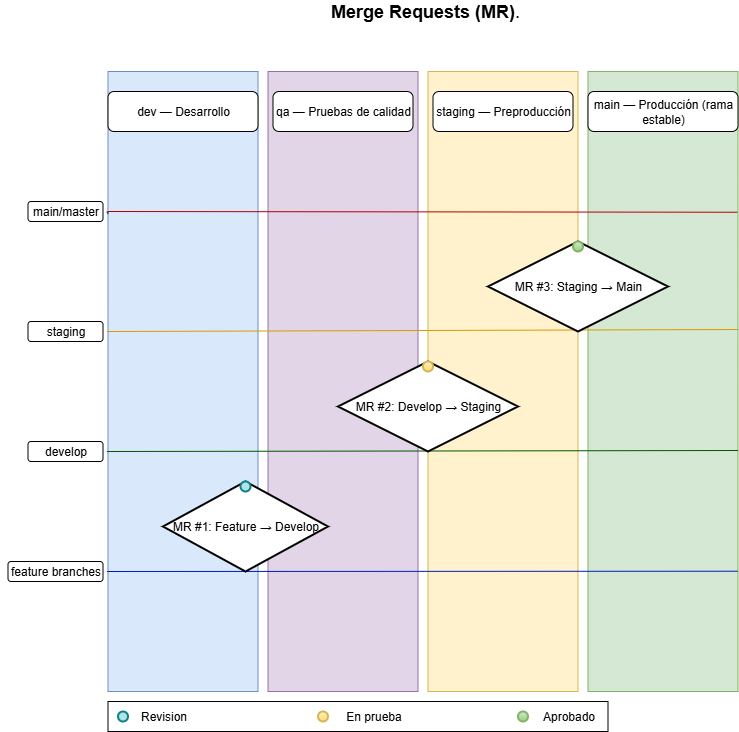

The diagram above was exported from draw.io. Its source (the exported page's mxGraphModel, read from the mxfile embedded in the PNG):
<mxGraphModel dx="1475" dy="751" grid="1" gridSize="10" guides="1" tooltips="1" connect="1" arrows="1" fold="1" page="1" pageScale="1" pageWidth="1169" pageHeight="827" math="0" shadow="0">
  <root>
    <mxCell id="0" />
    <mxCell id="1" parent="0" />
    <mxCell id="AALnghdDLgH1XGudk6h3-48" value="" style="rounded=1;whiteSpace=wrap;html=1;" parent="1" vertex="1">
      <mxGeometry x="187.5" y="490" width="75" height="20" as="geometry" />
    </mxCell>
    <mxCell id="AALnghdDLgH1XGudk6h3-39" value="" style="verticalLabelPosition=bottom;verticalAlign=top;html=1;shape=mxgraph.basic.rect;fillColor2=none;strokeWidth=1;size=20;indent=5;" parent="1" vertex="1">
      <mxGeometry x="267.5" y="750" width="500" height="30" as="geometry" />
    </mxCell>
    <mxCell id="AALnghdDLgH1XGudk6h3-26" value="" style="verticalLabelPosition=bottom;verticalAlign=top;html=1;shape=mxgraph.basic.rect;fillColor2=none;strokeWidth=1;size=20;indent=5;direction=south;fillColor=#d5e8d4;strokeColor=#82b366;" parent="1" vertex="1">
      <mxGeometry x="747.5" y="120" width="150" height="620" as="geometry" />
    </mxCell>
    <mxCell id="AALnghdDLgH1XGudk6h3-25" value="" style="verticalLabelPosition=bottom;verticalAlign=top;html=1;shape=mxgraph.basic.rect;fillColor2=none;strokeWidth=1;size=20;indent=5;direction=south;fillColor=#fff2cc;strokeColor=#d6b656;" parent="1" vertex="1">
      <mxGeometry x="587.5" y="120" width="150" height="620" as="geometry" />
    </mxCell>
    <mxCell id="AALnghdDLgH1XGudk6h3-24" value="" style="verticalLabelPosition=bottom;verticalAlign=top;html=1;shape=mxgraph.basic.rect;fillColor2=none;strokeWidth=1;size=20;indent=5;direction=south;fillColor=#e1d5e7;strokeColor=#9673a6;" parent="1" vertex="1">
      <mxGeometry x="427.5" y="120" width="150" height="620" as="geometry" />
    </mxCell>
    <mxCell id="AALnghdDLgH1XGudk6h3-22" value="" style="verticalLabelPosition=bottom;verticalAlign=top;html=1;shape=mxgraph.basic.rect;fillColor2=none;strokeWidth=1;size=20;indent=5;direction=south;fillColor=#dae8fc;strokeColor=#6c8ebf;" parent="1" vertex="1">
      <mxGeometry x="267.5" y="120" width="150" height="620" as="geometry" />
    </mxCell>
    <mxCell id="AALnghdDLgH1XGudk6h3-6" value="" style="endArrow=none;html=1;rounded=0;fillColor=#e51400;strokeColor=#B20000;entryX=0.227;entryY=0.005;entryDx=0;entryDy=0;entryPerimeter=0;" parent="1" target="AALnghdDLgH1XGudk6h3-26" edge="1">
      <mxGeometry width="50" height="50" relative="1" as="geometry">
        <mxPoint x="267.5" y="260" as="sourcePoint" />
        <mxPoint x="877.5" y="260" as="targetPoint" />
      </mxGeometry>
    </mxCell>
    <mxCell id="AALnghdDLgH1XGudk6h3-7" value="" style="endArrow=none;html=1;rounded=0;fillColor=#ffcd28;strokeColor=#d79b00;gradientColor=#ffa500;" parent="1" edge="1">
      <mxGeometry width="50" height="50" relative="1" as="geometry">
        <mxPoint x="266.5" y="380" as="sourcePoint" />
        <mxPoint x="897.5" y="378" as="targetPoint" />
      </mxGeometry>
    </mxCell>
    <mxCell id="AALnghdDLgH1XGudk6h3-8" value="" style="endArrow=none;html=1;rounded=0;fillColor=#008a00;strokeColor=#005700;" parent="1" edge="1">
      <mxGeometry width="50" height="50" relative="1" as="geometry">
        <mxPoint x="266.5" y="500" as="sourcePoint" />
        <mxPoint x="897.5" y="499" as="targetPoint" />
      </mxGeometry>
    </mxCell>
    <mxCell id="AALnghdDLgH1XGudk6h3-9" value="" style="endArrow=none;html=1;rounded=0;fillColor=#0050ef;strokeColor=#001DBC;entryX=0.806;entryY=0.003;entryDx=0;entryDy=0;entryPerimeter=0;" parent="1" target="AALnghdDLgH1XGudk6h3-26" edge="1">
      <mxGeometry width="50" height="50" relative="1" as="geometry">
        <mxPoint x="266.5" y="620" as="sourcePoint" />
        <mxPoint x="897.5" y="622" as="targetPoint" />
      </mxGeometry>
    </mxCell>
    <mxCell id="AALnghdDLgH1XGudk6h3-12" value="develop" style="text;html=1;align=center;verticalAlign=middle;resizable=0;points=[];autosize=1;strokeColor=none;fillColor=none;" parent="1" vertex="1">
      <mxGeometry x="190" y="485" width="70" height="30" as="geometry" />
    </mxCell>
    <mxCell id="AALnghdDLgH1XGudk6h3-14" value="dev — Desarrollo" style="rounded=1;whiteSpace=wrap;html=1;" parent="1" vertex="1">
      <mxGeometry x="267.5" y="140" width="150" height="40" as="geometry" />
    </mxCell>
    <mxCell id="AALnghdDLgH1XGudk6h3-15" value="qa — Pruebas de calidad" style="rounded=1;whiteSpace=wrap;html=1;" parent="1" vertex="1">
      <mxGeometry x="432.5" y="140" width="140" height="40" as="geometry" />
    </mxCell>
    <mxCell id="AALnghdDLgH1XGudk6h3-16" value="main — Producción (rama estable)" style="rounded=1;whiteSpace=wrap;html=1;" parent="1" vertex="1">
      <mxGeometry x="747.5" y="140" width="150" height="40" as="geometry" />
    </mxCell>
    <mxCell id="AALnghdDLgH1XGudk6h3-17" value="staging — Preproducción" style="rounded=1;whiteSpace=wrap;html=1;" parent="1" vertex="1">
      <mxGeometry x="592.5" y="140" width="140" height="40" as="geometry" />
    </mxCell>
    <mxCell id="AALnghdDLgH1XGudk6h3-23" value="" style="endArrow=none;html=1;rounded=0;" parent="1" target="AALnghdDLgH1XGudk6h3-22" edge="1">
      <mxGeometry width="50" height="50" relative="1" as="geometry">
        <mxPoint x="266.5" y="260" as="sourcePoint" />
        <mxPoint x="987.5" y="260" as="targetPoint" />
      </mxGeometry>
    </mxCell>
    <mxCell id="AALnghdDLgH1XGudk6h3-27" value="MR #1: Feature → Develop" style="strokeWidth=2;html=1;shape=mxgraph.flowchart.decision;whiteSpace=wrap;" parent="1" vertex="1">
      <mxGeometry x="322.5" y="530" width="165" height="90" as="geometry" />
    </mxCell>
    <mxCell id="AALnghdDLgH1XGudk6h3-28" value="MR #2: Develop → Staging" style="strokeWidth=2;html=1;shape=mxgraph.flowchart.decision;whiteSpace=wrap;" parent="1" vertex="1">
      <mxGeometry x="497.5" y="410" width="180" height="90" as="geometry" />
    </mxCell>
    <mxCell id="AALnghdDLgH1XGudk6h3-29" value="MR #3: Staging → Main" style="strokeWidth=2;html=1;shape=mxgraph.flowchart.decision;whiteSpace=wrap;" parent="1" vertex="1">
      <mxGeometry x="647.5" y="290" width="180" height="90" as="geometry" />
    </mxCell>
    <mxCell id="AALnghdDLgH1XGudk6h3-30" value="" style="strokeWidth=2;html=1;shape=mxgraph.flowchart.start_2;whiteSpace=wrap;fillColor=#b0e3e6;strokeColor=#0e8088;" parent="1" vertex="1">
      <mxGeometry x="400" y="530" width="10" height="10" as="geometry" />
    </mxCell>
    <mxCell id="AALnghdDLgH1XGudk6h3-31" value="" style="strokeWidth=2;html=1;shape=mxgraph.flowchart.start_2;whiteSpace=wrap;fillColor=#fff2cc;strokeColor=#d6b656;gradientColor=#ffd966;" parent="1" vertex="1">
      <mxGeometry x="582.5" y="410" width="10" height="10" as="geometry" />
    </mxCell>
    <mxCell id="AALnghdDLgH1XGudk6h3-32" value="" style="strokeWidth=2;html=1;shape=mxgraph.flowchart.start_2;whiteSpace=wrap;fillColor=#d5e8d4;strokeColor=#82b366;gradientColor=#97d077;" parent="1" vertex="1">
      <mxGeometry x="732.5" y="290" width="10" height="10" as="geometry" />
    </mxCell>
    <mxCell id="AALnghdDLgH1XGudk6h3-33" value="" style="strokeWidth=2;html=1;shape=mxgraph.flowchart.start_2;whiteSpace=wrap;fillColor=#b0e3e6;strokeColor=#0e8088;" parent="1" vertex="1">
      <mxGeometry x="277.5" y="760" width="10" height="10" as="geometry" />
    </mxCell>
    <mxCell id="AALnghdDLgH1XGudk6h3-34" value="" style="strokeWidth=2;html=1;shape=mxgraph.flowchart.start_2;whiteSpace=wrap;fillColor=#fff2cc;strokeColor=#d6b656;gradientColor=#ffd966;" parent="1" vertex="1">
      <mxGeometry x="477.5" y="760" width="10" height="10" as="geometry" />
    </mxCell>
    <mxCell id="AALnghdDLgH1XGudk6h3-35" value="" style="strokeWidth=2;html=1;shape=mxgraph.flowchart.start_2;whiteSpace=wrap;fillColor=#d5e8d4;strokeColor=#82b366;gradientColor=#97d077;" parent="1" vertex="1">
      <mxGeometry x="677.5" y="760" width="10" height="10" as="geometry" />
    </mxCell>
    <mxCell id="AALnghdDLgH1XGudk6h3-36" value="Revision" style="text;html=1;align=center;verticalAlign=middle;resizable=0;points=[];autosize=1;strokeColor=none;fillColor=none;" parent="1" vertex="1">
      <mxGeometry x="287.5" y="750" width="70" height="30" as="geometry" />
    </mxCell>
    <mxCell id="AALnghdDLgH1XGudk6h3-37" value="En prueba" style="text;html=1;align=center;verticalAlign=middle;resizable=0;points=[];autosize=1;strokeColor=none;fillColor=none;" parent="1" vertex="1">
      <mxGeometry x="492.5" y="750" width="80" height="30" as="geometry" />
    </mxCell>
    <mxCell id="AALnghdDLgH1XGudk6h3-38" value="Aprobado" style="text;html=1;align=center;verticalAlign=middle;resizable=0;points=[];autosize=1;strokeColor=none;fillColor=none;" parent="1" vertex="1">
      <mxGeometry x="687.5" y="750" width="80" height="30" as="geometry" />
    </mxCell>
    <mxCell id="AALnghdDLgH1XGudk6h3-42" value="" style="rounded=1;whiteSpace=wrap;html=1;" parent="1" vertex="1">
      <mxGeometry x="187.5" y="250" width="75" height="20" as="geometry" />
    </mxCell>
    <mxCell id="AALnghdDLgH1XGudk6h3-10" value="main/master" style="text;html=1;align=center;verticalAlign=middle;resizable=0;points=[];autosize=1;strokeColor=none;fillColor=none;" parent="1" vertex="1">
      <mxGeometry x="180" y="245" width="90" height="30" as="geometry" />
    </mxCell>
    <mxCell id="AALnghdDLgH1XGudk6h3-46" value="" style="rounded=1;whiteSpace=wrap;html=1;" parent="1" vertex="1">
      <mxGeometry x="187.5" y="370" width="75" height="20" as="geometry" />
    </mxCell>
    <mxCell id="AALnghdDLgH1XGudk6h3-11" value="staging" style="text;html=1;align=center;verticalAlign=middle;resizable=0;points=[];autosize=1;strokeColor=none;fillColor=none;" parent="1" vertex="1">
      <mxGeometry x="195" y="365" width="60" height="30" as="geometry" />
    </mxCell>
    <mxCell id="AALnghdDLgH1XGudk6h3-49" value="" style="rounded=1;whiteSpace=wrap;html=1;" parent="1" vertex="1">
      <mxGeometry x="167.5" y="610" width="95" height="20" as="geometry" />
    </mxCell>
    <mxCell id="AALnghdDLgH1XGudk6h3-13" value="feature branches" style="text;html=1;align=center;verticalAlign=middle;resizable=0;points=[];autosize=1;strokeColor=none;fillColor=none;" parent="1" vertex="1">
      <mxGeometry x="160" y="605" width="110" height="30" as="geometry" />
    </mxCell>
    <mxCell id="AALnghdDLgH1XGudk6h3-50" value="&lt;font style=&quot;font-size: 18px;&quot;&gt;&lt;strong data-end=&quot;126&quot; data-start=&quot;103&quot;&gt;Merge Requests (MR)&lt;/strong&gt;.&lt;/font&gt;" style="text;html=1;align=center;verticalAlign=middle;whiteSpace=wrap;rounded=0;" parent="1" vertex="1">
      <mxGeometry x="470" y="50" width="230" height="20" as="geometry" />
    </mxCell>
  </root>
</mxGraphModel>